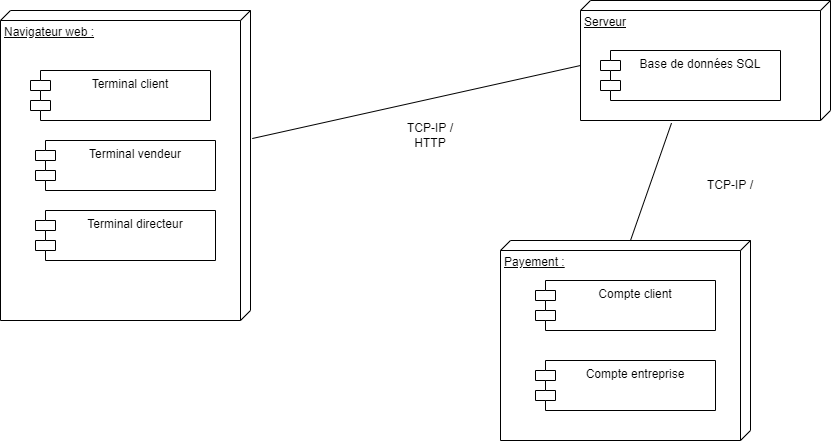

The diagram above was exported from draw.io. Its source (the exported page's mxGraphModel, read from the mxfile embedded in the PNG):
<mxGraphModel dx="1056" dy="539" grid="1" gridSize="10" guides="1" tooltips="1" connect="1" arrows="1" fold="1" page="1" pageScale="1" pageWidth="1169" pageHeight="827" math="0" shadow="0">
  <root>
    <mxCell id="0" />
    <mxCell id="1" parent="0" />
    <mxCell id="HMYW3DajexUNlyLgH9Ir-1" value="Navigateur web :" style="verticalAlign=top;align=left;spacingTop=8;spacingLeft=2;spacingRight=12;shape=cube;size=10;direction=south;fontStyle=4;html=1;" vertex="1" parent="1">
      <mxGeometry x="210" y="170" width="250" height="310" as="geometry" />
    </mxCell>
    <mxCell id="HMYW3DajexUNlyLgH9Ir-2" value="Serveur" style="verticalAlign=top;align=left;spacingTop=8;spacingLeft=2;spacingRight=12;shape=cube;size=10;direction=south;fontStyle=4;html=1;" vertex="1" parent="1">
      <mxGeometry x="790" y="160" width="250" height="120" as="geometry" />
    </mxCell>
    <mxCell id="HMYW3DajexUNlyLgH9Ir-3" value="Terminal client" style="shape=module;align=left;spacingLeft=20;align=center;verticalAlign=top;" vertex="1" parent="1">
      <mxGeometry x="240" y="230" width="180" height="50" as="geometry" />
    </mxCell>
    <mxCell id="HMYW3DajexUNlyLgH9Ir-4" value="Terminal vendeur" style="shape=module;align=left;spacingLeft=20;align=center;verticalAlign=top;" vertex="1" parent="1">
      <mxGeometry x="245" y="300" width="180" height="50" as="geometry" />
    </mxCell>
    <mxCell id="HMYW3DajexUNlyLgH9Ir-6" value="Terminal directeur" style="shape=module;align=left;spacingLeft=20;align=center;verticalAlign=top;" vertex="1" parent="1">
      <mxGeometry x="245" y="370" width="180" height="50" as="geometry" />
    </mxCell>
    <mxCell id="HMYW3DajexUNlyLgH9Ir-7" value="Base de données SQL" style="shape=module;align=left;spacingLeft=20;align=center;verticalAlign=top;" vertex="1" parent="1">
      <mxGeometry x="810" y="210" width="180" height="50" as="geometry" />
    </mxCell>
    <mxCell id="HMYW3DajexUNlyLgH9Ir-8" value="Payement :" style="verticalAlign=top;align=left;spacingTop=8;spacingLeft=2;spacingRight=12;shape=cube;size=10;direction=south;fontStyle=4;html=1;" vertex="1" parent="1">
      <mxGeometry x="710" y="400" width="250" height="200" as="geometry" />
    </mxCell>
    <mxCell id="HMYW3DajexUNlyLgH9Ir-9" value="Compte entreprise" style="shape=module;align=left;spacingLeft=20;align=center;verticalAlign=top;" vertex="1" parent="1">
      <mxGeometry x="745" y="520" width="180" height="50" as="geometry" />
    </mxCell>
    <mxCell id="HMYW3DajexUNlyLgH9Ir-10" value="Compte client" style="shape=module;align=left;spacingLeft=20;align=center;verticalAlign=top;" vertex="1" parent="1">
      <mxGeometry x="745" y="440" width="180" height="50" as="geometry" />
    </mxCell>
    <mxCell id="HMYW3DajexUNlyLgH9Ir-11" value="" style="endArrow=none;html=1;rounded=0;exitX=0.413;exitY=-0.007;exitDx=0;exitDy=0;exitPerimeter=0;entryX=0;entryY=0;entryDx=65;entryDy=250;entryPerimeter=0;" edge="1" parent="1" source="HMYW3DajexUNlyLgH9Ir-1" target="HMYW3DajexUNlyLgH9Ir-2">
      <mxGeometry width="50" height="50" relative="1" as="geometry">
        <mxPoint x="610" y="400" as="sourcePoint" />
        <mxPoint x="660" y="350" as="targetPoint" />
      </mxGeometry>
    </mxCell>
    <mxCell id="HMYW3DajexUNlyLgH9Ir-12" value="" style="endArrow=none;html=1;rounded=0;entryX=1.022;entryY=0.636;entryDx=0;entryDy=0;entryPerimeter=0;exitX=0;exitY=0;exitDx=0;exitDy=120;exitPerimeter=0;" edge="1" parent="1" source="HMYW3DajexUNlyLgH9Ir-8" target="HMYW3DajexUNlyLgH9Ir-2">
      <mxGeometry width="50" height="50" relative="1" as="geometry">
        <mxPoint x="610" y="400" as="sourcePoint" />
        <mxPoint x="660" y="350" as="targetPoint" />
      </mxGeometry>
    </mxCell>
    <mxCell id="HMYW3DajexUNlyLgH9Ir-13" value="TCP-IP / HTTP" style="text;html=1;strokeColor=none;fillColor=none;align=center;verticalAlign=middle;whiteSpace=wrap;rounded=0;" vertex="1" parent="1">
      <mxGeometry x="610" y="280" width="60" height="30" as="geometry" />
    </mxCell>
    <mxCell id="HMYW3DajexUNlyLgH9Ir-14" value="TCP-IP /" style="text;html=1;strokeColor=none;fillColor=none;align=center;verticalAlign=middle;whiteSpace=wrap;rounded=0;" vertex="1" parent="1">
      <mxGeometry x="910" y="330" width="60" height="30" as="geometry" />
    </mxCell>
  </root>
</mxGraphModel>